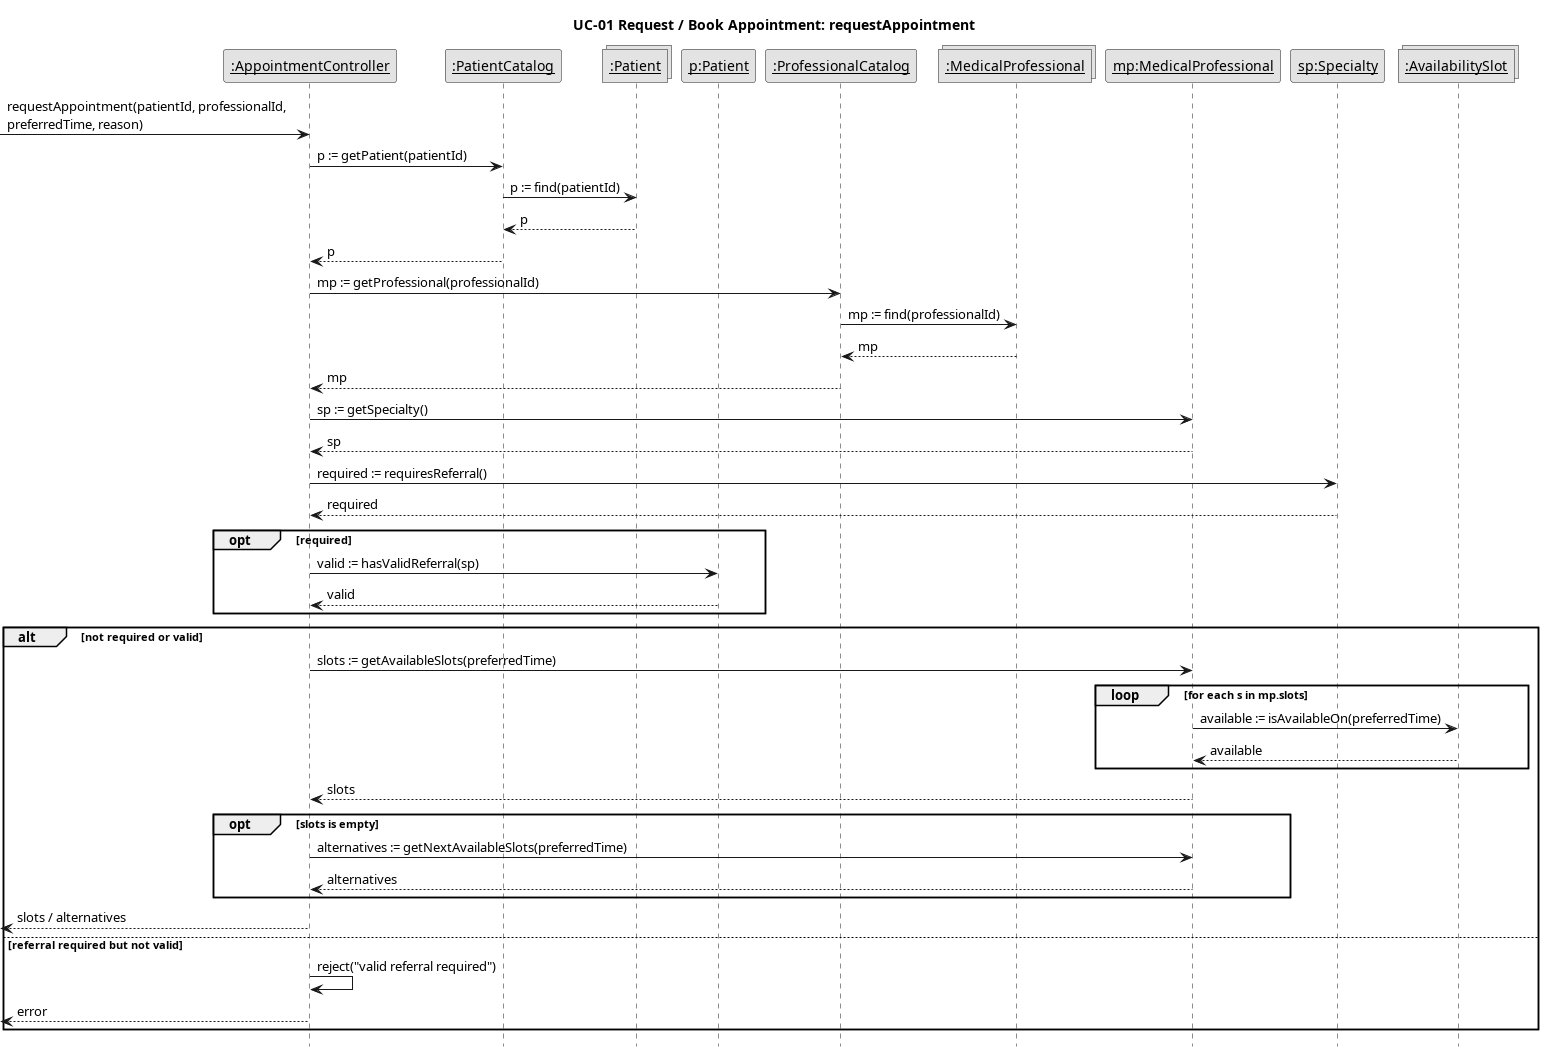

The diagram above was rendered by PlantUML. Its source (embedded in the PNG):
@startuml
skinparam monochrome true
skinparam shadowing false
skinparam defaultFontName Arial
skinparam sequenceMessageAlign left
hide footbox
title UC-01 Request / Book Appointment: requestAppointment

participant "<u>:AppointmentController</u>" as Ctrl
participant "<u>:PatientCatalog</u>" as PC
collections "<u>:Patient</u>" as Ps
participant "<u>p:Patient</u>" as P
participant "<u>:ProfessionalCatalog</u>" as ProfC
collections "<u>:MedicalProfessional</u>" as MPs
participant "<u>mp:MedicalProfessional</u>" as MP
participant "<u>sp:Specialty</u>" as SP
collections "<u>:AvailabilitySlot</u>" as Ss

[-> Ctrl : requestAppointment(patientId, professionalId,\npreferredTime, reason)
Ctrl -> PC : p := getPatient(patientId)
PC -> Ps : p := find(patientId)
Ps --> PC : p
PC --> Ctrl : p
Ctrl -> ProfC : mp := getProfessional(professionalId)
ProfC -> MPs : mp := find(professionalId)
MPs --> ProfC : mp
ProfC --> Ctrl : mp
Ctrl -> MP : sp := getSpecialty()
MP --> Ctrl : sp
Ctrl -> SP : required := requiresReferral()
SP --> Ctrl : required
opt required
  Ctrl -> P : valid := hasValidReferral(sp)
  P --> Ctrl : valid
end
alt not required or valid
  Ctrl -> MP : slots := getAvailableSlots(preferredTime)
  loop for each s in mp.slots
    MP -> Ss : available := isAvailableOn(preferredTime)
    Ss --> MP : available
  end
  MP --> Ctrl : slots
  opt slots is empty
    Ctrl -> MP : alternatives := getNextAvailableSlots(preferredTime)
    MP --> Ctrl : alternatives
  end
  [<-- Ctrl : slots / alternatives
else referral required but not valid
  Ctrl -> Ctrl : reject("valid referral required")
  [<-- Ctrl : error
end
@enduml